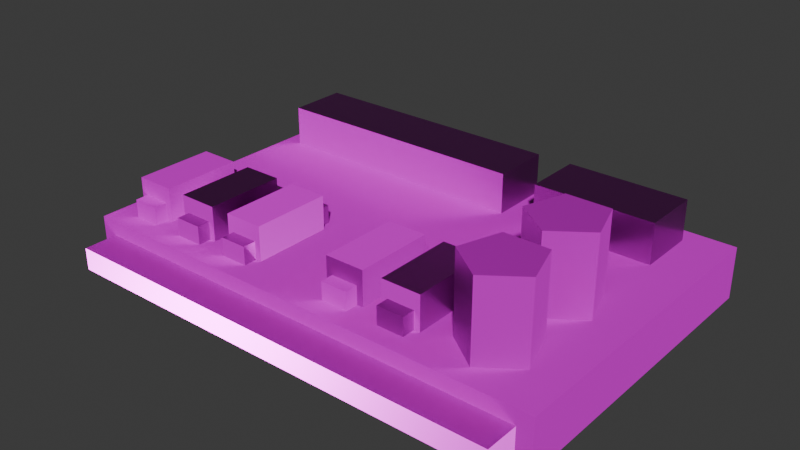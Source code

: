 # Source: circuit-board.blend  (saved by Blender 5.0.119; exported with 4.5.12 LTS)
import bpy
from mathutils import Matrix  # noqa: F401  (used for matrix-valued properties, if any)

bpy.ops.wm.read_factory_settings(use_empty=True)
scene = bpy.context.scene
scene.name = 'Scene'

# ---- collections
col_collection = bpy.data.collections.new('Collection'); scene.collection.children.link(col_collection)

# ---- images (referenced by path relative to the original .blend; pixels are not part of the script)
import os
ASSET_DIR = os.environ.get("B2B_ASSET_DIR", "")  # directory of the original .blend (textures are referenced by path, not embedded)
HERE = os.path.dirname(os.path.abspath(__file__))  # packed textures are extracted next to this script under _unpacked/

def load_image(name, relpath, width, height, colorspace="sRGB"):
    """Load a texture the original file referenced (path relative to the .blend, or extracted next to this script)."""
    p = next((c for c in (os.path.join(HERE, relpath), os.path.join(ASSET_DIR, relpath)) if relpath and os.path.exists(c)), "")
    if p:
        img = bpy.data.images.load(p, check_existing=True)
        img.name = name
    else:  # same state as the original file: an image datablock whose file is absent (Cycles renders it pink)
        img = bpy.data.images.new(name, width, height)
        img.source = "FILE"
        img.filepath = "//" + (relpath or name)
    img.colorspace_settings.name = colorspace
    return img
img_circuit_board_worm_001_height_png_002 = load_image('circuit-board_WORM.001_Height.png.002', 'textures/circuit-board/circuit-board_WORM.001_Height.png', 1024, 1024, 'Non-Color')
img_circuit_board_worm_001_basecolor_png_002 = load_image('circuit-board_WORM.001_BaseColor.png.002', 'textures/circuit-board/circuit-board_WORM.001_BaseColor.png', 1024, 1024, 'sRGB')
img_circuit_board_worm_001_metallic_png_002 = load_image('circuit-board_WORM.001_Metallic.png.002', 'textures/circuit-board/circuit-board_WORM.001_Metallic.png', 1024, 1024, 'Non-Color')
img_circuit_board_worm_001_roughness_png_002 = load_image('circuit-board_WORM.001_Roughness.png.002', 'textures/circuit-board/circuit-board_WORM.001_Roughness.png', 1024, 1024, 'Non-Color')
img_circuit_board_worm_001_normal_png_002 = load_image('circuit-board_WORM.001_Normal.png.002', 'textures/circuit-board/circuit-board_WORM.001_Normal.png', 1024, 1024, 'Non-Color')

# ---- materials (node trees are filled in below, after node groups)
mat_worm_001 = bpy.data.materials.new('WORM.001')
mat_worm_001.use_backface_culling_lightprobe_volume = False
mat_worm_001.use_transparent_shadow = False

# ---- material node trees
mat_worm_001.use_nodes = True; mat_worm_001.node_tree.nodes.clear()
_N = mat_worm_001.node_tree.nodes; _L = mat_worm_001.node_tree.links
n0 = _N.new('ShaderNodeBsdfPrincipled'); n0.name = 'Principled BSDF'; n0.location = (10, 300)
n0.distribution = 'GGX'
n0.subsurface_method = 'RANDOM_WALK_SKIN'
n0.inputs[3].default_value = 1.45
n0.inputs[27].default_value = (0.0, 0.0, 0.0, 1.0)
n0.inputs[28].default_value = 1.0
n1 = _N.new('ShaderNodeOutputMaterial'); n1.name = 'Material Output'; n1.location = (300, 300)
n2 = _N.new('ShaderNodeTexImage'); n2.name = 'Image Texture'; n2.location = (84, -876)
n2.label = 'Displacement'
n2.image = img_circuit_board_worm_001_height_png_002
n3 = _N.new('ShaderNodeDisplacement'); n3.name = 'Displacement'; n3.location = (110, -400)
n4 = _N.new('ShaderNodeTexImage'); n4.name = 'Image Texture.001'; n4.location = (84, -36)
n4.label = 'Base Color'
n4.image = img_circuit_board_worm_001_basecolor_png_002
n5 = _N.new('ShaderNodeTexImage'); n5.name = 'Image Texture.002'; n5.location = (84, -316)
n5.label = 'Metallic'
n5.image = img_circuit_board_worm_001_metallic_png_002
n6 = _N.new('ShaderNodeTexImage'); n6.name = 'Image Texture.003'; n6.location = (84, -596)
n6.label = 'Roughness'
n6.image = img_circuit_board_worm_001_roughness_png_002
n7 = _N.new('ShaderNodeTexImage'); n7.name = 'Image Texture.004'; n7.location = (84, -1156)
n7.label = 'Normal'
n7.image = img_circuit_board_worm_001_normal_png_002
n8 = _N.new('ShaderNodeNormalMap'); n8.name = 'Normal Map'; n8.location = (-240, -620)
n9 = _N.new('ShaderNodeMapping'); n9.name = 'Mapping'; n9.location = (229, -36)
n10 = _N.new('NodeReroute'); n10.name = 'Reroute'; n10.location = (34, -706)
n10.width = 14
n10.socket_idname = 'NodeSocketVector'
n11 = _N.new('ShaderNodeTexCoord'); n11.name = 'Texture Coordinate'; n11.location = (29, -36)
n12 = _N.new('NodeFrame'); n12.name = 'Frame'; n12.location = (-1269, 336)
n12.label = 'Mapping'
n12.width = 398
n13 = _N.new('NodeFrame'); n13.name = 'Frame.001'; n13.location = (-624, 536)
n13.label = 'Textures'
n13.width = 353
n2.parent = n13
n4.parent = n13
n5.parent = n13
n6.parent = n13
n7.parent = n13
n9.parent = n12
n10.parent = n13
n11.parent = n12
_L.new(n0.outputs[0], n1.inputs[0])
_L.new(n2.outputs[0], n3.inputs[0])
_L.new(n3.outputs[0], n1.inputs[2])
_L.new(n4.outputs[0], n0.inputs[0])
_L.new(n5.outputs[0], n0.inputs[1])
_L.new(n6.outputs[0], n0.inputs[2])
_L.new(n7.outputs[0], n8.inputs[1])
_L.new(n8.outputs[0], n0.inputs[5])
_L.new(n10.outputs[0], n4.inputs[0])
_L.new(n10.outputs[0], n5.inputs[0])
_L.new(n10.outputs[0], n6.inputs[0])
_L.new(n10.outputs[0], n2.inputs[0])
_L.new(n10.outputs[0], n7.inputs[0])
_L.new(n9.outputs[0], n10.inputs[0])
_L.new(n11.outputs[2], n9.inputs[0])
n1.is_active_output = True

# ---- world
world_world = bpy.data.worlds.new('World'); scene.world = world_world
world_world.use_nodes = True; world_world.node_tree.nodes.clear()
_N = world_world.node_tree.nodes; _L = world_world.node_tree.links
n0 = _N.new('ShaderNodeOutputWorld'); n0.name = 'World Output'; n0.location = (200, 100)
n1 = _N.new('ShaderNodeBackground'); n1.name = 'Background'; n1.location = (-200, 100)
n1.inputs[0].default_value = (0.05088, 0.05088, 0.05088, 1.0)
_L.new(n1.outputs[0], n0.inputs[0])
n0.is_active_output = True
world_world.color = (0.05088, 0.05088, 0.05088)
world_world.sun_shadow_jitter_overblur = 0.0

# ---- meshes
me_car_battery_lod_1 = bpy.data.meshes.new('Car-Battery-LOD-1')
me_car_battery_lod_1.from_pydata([(0.1745, -0.1241, 0.01162), (0.1861, 0.1241, 0.0), (-0.1861, 0.1241, 0.0), (-0.1745, -0.1241, 0.01162), (0.1745, -0.1241, 0.02862), (0.1861, 0.1241, 0.04024), (-0.1745, -0.1241, 0.02862), (-0.1861, 0.1241, 0.04024), (-0.1657, -0.02755, 0.0361), (-0.1657, -0.109, 0.0361), (-0.145, -0.109, 0.0361), (-0.145, -0.02755, 0.0361), (-0.1657, -0.02755, 0.05421), (-0.1657, -0.109, 0.05421), (-0.145, -0.02755, 0.05421), (-0.145, -0.109, 0.05421), (-0.1705, -0.03761, 0.0404), (-0.1705, -0.09897, 0.0404), (-0.1402, -0.09897, 0.0404), (-0.1402, -0.03761, 0.0404), (-0.1705, -0.03761, 0.06683), (-0.1705, -0.09897, 0.06683), (-0.1402, -0.03761, 0.06683), (-0.1402, -0.09897, 0.06683), (-0.1203, -0.02755, 0.0361), (-0.1203, -0.109, 0.0361), (-0.0995, -0.109, 0.0361), (-0.0995, -0.02755, 0.0361), (-0.1203, -0.02755, 0.05421), (-0.1203, -0.109, 0.05421), (-0.0995, -0.02755, 0.05421), (-0.0995, -0.109, 0.05421), (-0.125, -0.03761, 0.0404), (-0.125, -0.09897, 0.0404), (-0.09473, -0.09897, 0.0404), (-0.09473, -0.03761, 0.0404), (-0.125, -0.03761, 0.06683), (-0.125, -0.09897, 0.06683), (-0.09473, -0.03761, 0.06683), (-0.09473, -0.09897, 0.06683), (-0.07481, -0.02755, 0.0361), (-0.07481, -0.109, 0.0361), (-0.05404, -0.109, 0.0361), (-0.05404, -0.02755, 0.0361), (-0.07481, -0.02755, 0.05421), (-0.07481, -0.109, 0.05421), (-0.05404, -0.02755, 0.05421), (-0.05404, -0.109, 0.05421), (-0.07958, -0.03761, 0.0404), (-0.07958, -0.09897, 0.0404), (-0.04927, -0.09897, 0.0404), (-0.04927, -0.03761, 0.0404), (-0.07958, -0.03761, 0.06683), (-0.07958, -0.09897, 0.06683), (-0.04927, -0.03761, 0.06683), (-0.04927, -0.09897, 0.06683), (0.01612, -0.02755, 0.0361), (0.01612, -0.109, 0.0361), (0.03689, -0.109, 0.0361), (0.03689, -0.02755, 0.0361), (0.01612, -0.02755, 0.05421), (0.01612, -0.109, 0.05421), (0.03689, -0.02755, 0.05421), (0.03689, -0.109, 0.05421), (0.01135, -0.03761, 0.0404), (0.01135, -0.09897, 0.0404), (0.04166, -0.09897, 0.0404), (0.04166, -0.03761, 0.0404), (0.01135, -0.03761, 0.06683), (0.01135, -0.09897, 0.06683), (0.04166, -0.03761, 0.06683), (0.04166, -0.09897, 0.06683), (0.06158, -0.02755, 0.0361), (0.06158, -0.109, 0.0361), (0.08235, -0.109, 0.0361), (0.08235, -0.02755, 0.0361), (0.06158, -0.02755, 0.05421), (0.06158, -0.109, 0.05421), (0.08235, -0.02755, 0.05421), (0.08235, -0.109, 0.05421), (0.05681, -0.03761, 0.0404), (0.05681, -0.09897, 0.0404), (0.08712, -0.09897, 0.0404), (0.08712, -0.03761, 0.0404), (0.05681, -0.03761, 0.06683), (0.05681, -0.09897, 0.06683), (0.08712, -0.03761, 0.06683), (0.08712, -0.09897, 0.06683), (0.1525, 0.1096, 0.03134), (0.05909, 0.1096, 0.03134), (0.05909, 0.06345, 0.03134), (0.1525, 0.06345, 0.03134), (0.1525, 0.1096, 0.07158), (0.05909, 0.1096, 0.07158), (0.1525, 0.06345, 0.07158), (0.05909, 0.06345, 0.07158), (0.03201, 0.1096, 0.03134), (-0.1719, 0.1096, 0.03134), (-0.1719, 0.06345, 0.03134), (0.03201, 0.06345, 0.03134), (0.03201, 0.1096, 0.07158), (-0.1719, 0.1096, 0.07158), (0.03201, 0.06345, 0.07158), (-0.1719, 0.06345, 0.07158), (0.1317, -0.04089, 0.02691), (0.1592, -0.02096, 0.02691), (0.1487, 0.01127, 0.02691), (0.1148, 0.01127, 0.02691), (0.1043, -0.02096, 0.02691), (0.1317, -0.04089, 0.1007), (0.1592, -0.02096, 0.1007), (0.1487, 0.01127, 0.1007), (0.1148, 0.01127, 0.1007), (0.1043, -0.02096, 0.1007), (0.1317, -0.1089, 0.02691), (0.1592, -0.08898, 0.02691), (0.1487, -0.05674, 0.02691), (0.1148, -0.05674, 0.02691), (0.1043, -0.08898, 0.02691), (0.1317, -0.1089, 0.1007), (0.1592, -0.08898, 0.1007), (0.1487, -0.05674, 0.1007), (0.1148, -0.05674, 0.1007), (0.1043, -0.08898, 0.1007), (-0.1861, -0.1241, 0.0), (0.1861, -0.1241, 0.0), (-0.1861, -0.1241, 0.04024), (0.1861, -0.1241, 0.04024), (-0.1745, -0.1501, 0.01162), (0.1745, -0.1501, 0.01162), (-0.1745, -0.1501, 0.02862), (0.1745, -0.1501, 0.02862)], [], [(2, 1, 125, 124), (7, 126, 127, 5), (1, 2, 7, 5), (125, 1, 5, 127), (2, 124, 126, 7), (0, 4, 131, 129), (10, 9, 8, 11), (15, 14, 12, 13), (9, 10, 15, 13), (8, 9, 13, 12), (10, 11, 14, 15), (11, 8, 12, 14), (18, 17, 16, 19), (23, 22, 20, 21), (17, 18, 23, 21), (16, 17, 21, 20), (18, 19, 22, 23), (19, 16, 20, 22), (26, 25, 24, 27), (31, 30, 28, 29), (25, 26, 31, 29), (24, 25, 29, 28), (26, 27, 30, 31), (27, 24, 28, 30), (34, 33, 32, 35), (39, 38, 36, 37), (33, 34, 39, 37), (32, 33, 37, 36), (34, 35, 38, 39), (35, 32, 36, 38), (42, 41, 40, 43), (47, 46, 44, 45), (41, 42, 47, 45), (40, 41, 45, 44), (42, 43, 46, 47), (43, 40, 44, 46), (50, 49, 48, 51), (55, 54, 52, 53), (49, 50, 55, 53), (48, 49, 53, 52), (50, 51, 54, 55), (51, 48, 52, 54), (58, 57, 56, 59), (63, 62, 60, 61), (57, 58, 63, 61), (56, 57, 61, 60), (58, 59, 62, 63), (59, 56, 60, 62), (66, 65, 64, 67), (71, 70, 68, 69), (65, 66, 71, 69), (64, 65, 69, 68), (66, 67, 70, 71), (67, 64, 68, 70), (74, 73, 72, 75), (79, 78, 76, 77), (73, 74, 79, 77), (72, 73, 77, 76), (74, 75, 78, 79), (75, 72, 76, 78), (82, 81, 80, 83), (87, 86, 84, 85), (81, 82, 87, 85), (80, 81, 85, 84), (82, 83, 86, 87), (83, 80, 84, 86), (90, 89, 88, 91), (95, 94, 92, 93), (89, 90, 95, 93), (88, 89, 93, 92), (90, 91, 94, 95), (91, 88, 92, 94), (98, 97, 96, 99), (103, 102, 100, 101), (97, 98, 103, 101), (96, 97, 101, 100), (98, 99, 102, 103), (99, 96, 100, 102), (107, 108, 113, 112), (105, 106, 111, 110), (108, 104, 109, 113), (106, 107, 112, 111), (104, 105, 110, 109), (112, 113, 109, 111), (110, 111, 109), (117, 118, 123, 122), (115, 116, 121, 120), (118, 114, 119, 123), (116, 117, 122, 121), (114, 115, 120, 119), (122, 123, 119, 121), (120, 121, 119), (125, 127, 126, 124), (128, 129, 131, 130), (3, 0, 129, 128), (6, 3, 128, 130), (4, 6, 130, 131)])
_uv = me_car_battery_lod_1.uv_layers.new(name='UVMap')
_uv.uv.foreach_set('vector', [0.1945, 0.4451, 0.4451, 0.1945, 0.6122, 0.3616, 0.3616, 0.6122, 0.1674, 0.418, 0.0003169, 0.2509, 0.2509, 0.000317, 0.418, 0.1674, 0.4451, 0.1945, 0.1945, 0.4451, 0.1674, 0.418, 0.418, 0.1674, 0.6122, 0.02741, 0.4451, 0.1945, 0.418, 0.1674, 0.5851, 0.0003169, 0.1945, 0.4451, 0.02741, 0.6122, 0.0003169, 0.5851, 0.1674, 0.418, 0.6653, 0.9727, 0.6653, 0.9565, 0.6901, 0.9565, 0.6901, 0.9727, 0.7758, 0.4835, 0.7618, 0.4975, 0.707, 0.4426, 0.7209, 0.4286, 0.6539, 0.3616, 0.7087, 0.4165, 0.6948, 0.4304, 0.6399, 0.3756, 0.7618, 0.4975, 0.7758, 0.4835, 0.788, 0.4957, 0.774, 0.5097, 0.707, 0.4426, 0.6521, 0.4975, 0.6399, 0.4853, 0.6948, 0.4304, 0.7758, 0.3738, 0.7209, 0.4286, 0.7087, 0.4165, 0.7636, 0.3616, 0.7209, 0.4286, 0.707, 0.4426, 0.6948, 0.4304, 0.7087, 0.4165, 0.9227, 0.5279, 0.9023, 0.5483, 0.861, 0.507, 0.8814, 0.4866, 0.8223, 0.4275, 0.8636, 0.4688, 0.8432, 0.4892, 0.8019, 0.4479, 0.9023, 0.5483, 0.9227, 0.5279, 0.9405, 0.5457, 0.9201, 0.5661, 0.861, 0.507, 0.8197, 0.5483, 0.8019, 0.5305, 0.8432, 0.4892, 0.9227, 0.4453, 0.8814, 0.4866, 0.8636, 0.4688, 0.9049, 0.4275, 0.8814, 0.4866, 0.861, 0.507, 0.8432, 0.4892, 0.8636, 0.4688, 0.7618, 0.5225, 0.7758, 0.5365, 0.7209, 0.5913, 0.707, 0.5774, 0.6399, 0.6444, 0.6948, 0.5896, 0.7087, 0.6035, 0.6539, 0.6584, 0.7758, 0.5365, 0.7618, 0.5225, 0.774, 0.5103, 0.788, 0.5243, 0.7209, 0.5913, 0.7758, 0.6462, 0.7636, 0.6584, 0.7087, 0.6035, 0.6521, 0.5225, 0.707, 0.5774, 0.6948, 0.5896, 0.6399, 0.5347, 0.707, 0.5774, 0.7209, 0.5913, 0.7087, 0.6035, 0.6948, 0.5896, 0.9023, 0.3061, 0.9227, 0.3265, 0.8814, 0.3678, 0.861, 0.3474, 0.8019, 0.4065, 0.8432, 0.3652, 0.8636, 0.3856, 0.8223, 0.4269, 0.9227, 0.3265, 0.9023, 0.3061, 0.9201, 0.2883, 0.9405, 0.3087, 0.8814, 0.3678, 0.9227, 0.4091, 0.9049, 0.4269, 0.8636, 0.3856, 0.8197, 0.3061, 0.861, 0.3474, 0.8432, 0.3652, 0.8019, 0.3238, 0.861, 0.3474, 0.8814, 0.3678, 0.8636, 0.3856, 0.8432, 0.3652, 0.7618, 0.6712, 0.7758, 0.6852, 0.7209, 0.7401, 0.707, 0.7261, 0.6399, 0.7931, 0.6948, 0.7383, 0.7087, 0.7523, 0.6539, 0.8071, 0.7758, 0.6852, 0.7618, 0.6712, 0.774, 0.659, 0.788, 0.673, 0.7209, 0.7401, 0.7758, 0.7949, 0.7636, 0.8071, 0.7087, 0.7523, 0.6521, 0.6712, 0.707, 0.7261, 0.6948, 0.7383, 0.6399, 0.6834, 0.707, 0.7261, 0.7209, 0.7401, 0.7087, 0.7523, 0.6948, 0.7383, 0.7593, 0.3275, 0.761, 0.361, 0.7057, 0.332, 0.7257, 0.3164, 0.6906, 0.2414, 0.7195, 0.2947, 0.6932, 0.309, 0.6643, 0.2557, 0.761, 0.361, 0.7593, 0.3275, 0.7792, 0.3055, 0.801, 0.3475, 0.7057, 0.332, 0.6524, 0.361, 0.6399, 0.338, 0.6932, 0.309, 0.7593, 0.3275, 0.7257, 0.3164, 0.7195, 0.2947, 0.7792, 0.3055, 0.7257, 0.3164, 0.7057, 0.332, 0.6932, 0.309, 0.7195, 0.2947, 0.9378, 0.1222, 0.9238, 0.1362, 0.869, 0.08135, 0.8829, 0.06737, 0.8159, 0.0003169, 0.8707, 0.05518, 0.8568, 0.06916, 0.8019, 0.0143, 0.9238, 0.1362, 0.9378, 0.1222, 0.95, 0.1344, 0.936, 0.1484, 0.869, 0.08135, 0.8141, 0.1362, 0.8019, 0.124, 0.8568, 0.06916, 0.9378, 0.01251, 0.8829, 0.06737, 0.8707, 0.05518, 0.9256, 0.0003169, 0.8829, 0.06737, 0.869, 0.08135, 0.8568, 0.06916, 0.8707, 0.05518, 0.8401, 0.6875, 0.8197, 0.6671, 0.861, 0.6258, 0.8814, 0.6462, 0.9405, 0.5871, 0.8992, 0.6284, 0.8788, 0.608, 0.9201, 0.5667, 0.8197, 0.6671, 0.8401, 0.6875, 0.8223, 0.7053, 0.8019, 0.6849, 0.861, 0.6258, 0.8197, 0.5845, 0.8375, 0.5667, 0.8788, 0.608, 0.9227, 0.6875, 0.8814, 0.6462, 0.8992, 0.6284, 0.9405, 0.6697, 0.8814, 0.6462, 0.861, 0.6258, 0.8788, 0.608, 0.8992, 0.6284, 0.6521, 0.8339, 0.6661, 0.8199, 0.7209, 0.8748, 0.707, 0.8888, 0.774, 0.9558, 0.7191, 0.901, 0.7331, 0.887, 0.788, 0.9418, 0.6661, 0.8199, 0.6521, 0.8339, 0.6399, 0.8217, 0.6539, 0.8077, 0.7209, 0.8748, 0.7758, 0.8199, 0.788, 0.8321, 0.7331, 0.887, 0.6521, 0.9436, 0.707, 0.8888, 0.7191, 0.901, 0.6643, 0.9558, 0.707, 0.8888, 0.7209, 0.8748, 0.7331, 0.887, 0.7191, 0.901, 0.9023, 0.1668, 0.9227, 0.1872, 0.8814, 0.2285, 0.861, 0.2081, 0.8019, 0.2672, 0.8432, 0.2259, 0.8636, 0.2463, 0.8223, 0.2876, 0.9227, 0.1872, 0.9023, 0.1668, 0.9201, 0.149, 0.9405, 0.1694, 0.8814, 0.2285, 0.9227, 0.2698, 0.9049, 0.2876, 0.8636, 0.2463, 0.8197, 0.1668, 0.861, 0.2081, 0.8432, 0.2259, 0.8019, 0.1846, 0.861, 0.2081, 0.8814, 0.2285, 0.8636, 0.2463, 0.8432, 0.2259, 0.5178, 0.761, 0.5488, 0.7299, 0.6117, 0.7928, 0.5807, 0.8239, 0.4907, 0.7339, 0.4278, 0.671, 0.4588, 0.6399, 0.5217, 0.7028, 0.5488, 0.7299, 0.5178, 0.761, 0.4907, 0.7339, 0.5217, 0.7028, 0.6117, 0.667, 0.5488, 0.7299, 0.5217, 0.7028, 0.5846, 0.6399, 0.5178, 0.761, 0.4549, 0.8239, 0.4278, 0.7968, 0.4907, 0.7339, 0.5807, 0.8239, 0.6117, 0.7928, 0.6388, 0.8199, 0.6077, 0.8509, 0.02741, 0.6981, 0.05848, 0.667, 0.1957, 0.8043, 0.1647, 0.8353, 0.329, 0.9997, 0.1918, 0.8624, 0.2228, 0.8314, 0.3601, 0.9686, 0.05848, 0.667, 0.02741, 0.6981, 0.0003169, 0.671, 0.03139, 0.6399, 0.1957, 0.8043, 0.333, 0.667, 0.3601, 0.6941, 0.2228, 0.8314, 0.02741, 0.9726, 0.1647, 0.8353, 0.1918, 0.8624, 0.0545, 0.9997, 0.1647, 0.8353, 0.1957, 0.8043, 0.2228, 0.8314, 0.1918, 0.8624, 0.7367, 0.2408, 0.7044, 0.2408, 0.7044, 0.1705, 0.7367, 0.1705, 0.8013, 0.2408, 0.769, 0.2408, 0.769, 0.1705, 0.8013, 0.1705, 0.7044, 0.2408, 0.6722, 0.2408, 0.6722, 0.1705, 0.7044, 0.1705, 0.769, 0.2408, 0.7367, 0.2408, 0.7367, 0.1705, 0.769, 0.1705, 0.6722, 0.2408, 0.6399, 0.2408, 0.6399, 0.1705, 0.6722, 0.1705, 0.7367, 0.1705, 0.7044, 0.1705, 0.6945, 0.1398, 0.7467, 0.1398, 0.7206, 0.1209, 0.7467, 0.1398, 0.6945, 0.1398, 0.7367, 0.1202, 0.7044, 0.1202, 0.7044, 0.04998, 0.7367, 0.04998, 0.8013, 0.1202, 0.769, 0.1202, 0.769, 0.04998, 0.8013, 0.04998, 0.7044, 0.1202, 0.6722, 0.1202, 0.6722, 0.04998, 0.7044, 0.04998, 0.769, 0.1202, 0.7367, 0.1202, 0.7367, 0.04998, 0.769, 0.04998, 0.6722, 0.1202, 0.6399, 0.1202, 0.6399, 0.04998, 0.6722, 0.04998, 0.7367, 0.04998, 0.7044, 0.04998, 0.6945, 0.01929, 0.7467, 0.01929, 0.7206, 0.0003169, 0.7467, 0.01929, 0.6945, 0.01929, 0.6122, 0.3616, 0.6393, 0.3887, 0.3887, 0.6393, 0.3616, 0.6122, 0.3855, 0.9722, 0.3855, 0.6399, 0.4017, 0.6399, 0.4017, 0.9722, 0.3607, 0.9722, 0.3607, 0.6399, 0.3855, 0.6399, 0.3855, 0.9722, 0.6399, 0.9727, 0.6399, 0.9565, 0.6647, 0.9565, 0.6647, 0.9727, 0.4271, 0.6399, 0.4271, 0.9722, 0.4023, 0.9722, 0.4023, 0.6399])
me_car_battery_lod_1.materials.append(mat_worm_001)
me_car_battery_lod_1.update()

# ---- objects
ob_circuit_board_lod_1 = bpy.data.objects.new('Circuit-Board-LOD-1', me_car_battery_lod_1)

# ---- transforms, parenting, visibility, modifiers, constraints
ob_circuit_board_lod_1.location = (0.0, 0.0, 0.0)

# ---- collection membership
col_collection.objects.link(ob_circuit_board_lod_1)

# ---- scene / render settings (as saved in the file)
scene.frame_start = 1; scene.frame_end = 250; scene.frame_set(0)
scene.render.engine = 'BLENDER_EEVEE_NEXT'
scene.render.bake_bias = 0.0
scene.render.bake_samples = 0
scene.cycles.sampling_pattern = 'TABULATED_SOBOL'
scene.eevee.use_volume_custom_range = False
bpy.context.view_layer.update()

# ---- added for rendering (the .blend has no active camera and no usable light): camera, sun
cam_auto = bpy.data.cameras.new('AutoCamera')
cam_auto.lens = 50.0
cam_auto.sensor_width = 36.0
cam_auto.clip_end = 1000.0
ob_auto_camera = bpy.data.objects.new('AutoCamera', cam_auto)
scene.collection.objects.link(ob_auto_camera)
ob_auto_camera.location = (0.437837, -0.538426, 0.400627)
ob_auto_camera.rotation_euler = (1.09748, -7.21219e-08, 0.694738)
scene.camera = ob_auto_camera
light_auto_sun = bpy.data.lights.new('AutoSun', 'SUN')
light_auto_sun.energy = 3.0
light_auto_sun.angle = 0.0523599
ob_auto_sun = bpy.data.objects.new('AutoSun', light_auto_sun)
scene.collection.objects.link(ob_auto_sun)
ob_auto_sun.rotation_euler = (0.872665, 0.174533, 0.523599)
bpy.context.view_layer.update()
